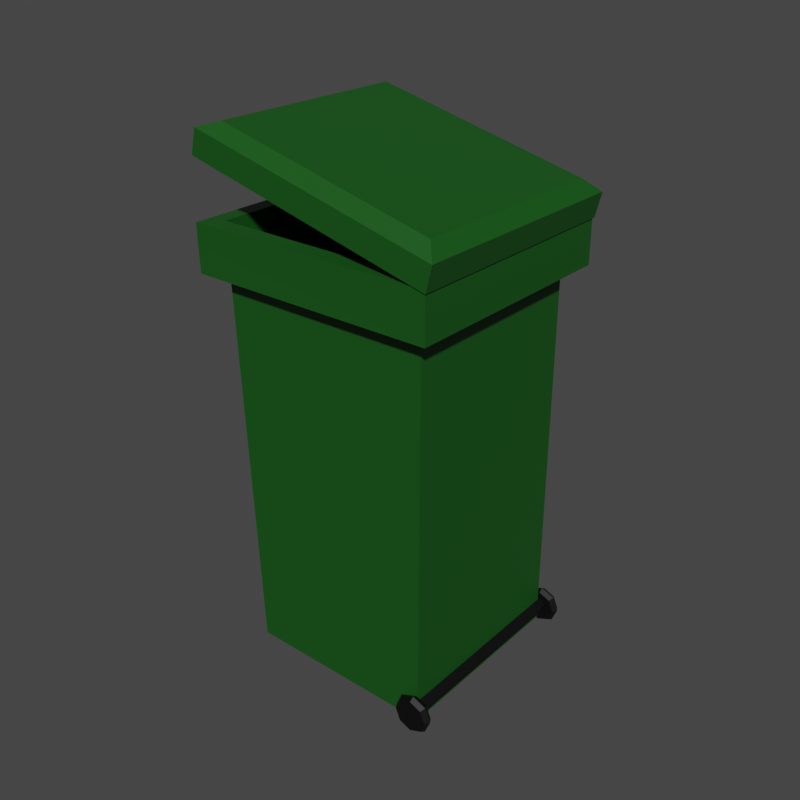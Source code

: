 # Source: garbage_box.blend  (saved by Blender 3.0.42; exported with 4.5.12 LTS)
import bpy
from mathutils import Matrix  # noqa: F401  (used for matrix-valued properties, if any)

bpy.ops.wm.read_factory_settings(use_empty=True)
scene = bpy.context.scene
scene.name = 'Scene'

# ---- collections
col_collection = bpy.data.collections.new('Collection'); scene.collection.children.link(col_collection)
col_garbage_box = bpy.data.collections.new('garbage_box'); scene.collection.children.link(col_garbage_box)

# ---- materials (node trees are filled in below, after node groups)
mat_material_002 = bpy.data.materials.new('Material.002')
mat_material_002.use_transparent_shadow = False
mat_material_005 = bpy.data.materials.new('Material.005')
mat_material_005.use_transparent_shadow = False
mat_material_004 = bpy.data.materials.new('Material.004')
mat_material_004.use_transparent_shadow = False

# ---- material node trees
mat_material_002.use_nodes = True; mat_material_002.node_tree.nodes.clear()
_N = mat_material_002.node_tree.nodes; _L = mat_material_002.node_tree.links
n0 = _N.new('ShaderNodeBsdfPrincipled'); n0.name = 'Principled BSDF'; n0.location = (10, 300)
n0.distribution = 'GGX'
n0.subsurface_method = 'RANDOM_WALK_SKIN'
n0.inputs[0].default_value = (0.006625, 0.08418, 0.007697, 1.0)
n0.inputs[3].default_value = 1.45
n0.inputs[27].default_value = (0.0, 0.0, 0.0, 1.0)
n0.inputs[28].default_value = 1.0
n1 = _N.new('ShaderNodeOutputMaterial'); n1.name = 'Material Output'; n1.location = (300, 300)
_L.new(n0.outputs[0], n1.inputs[0])
n1.is_active_output = True
mat_material_005.use_nodes = True; mat_material_005.node_tree.nodes.clear()
_N = mat_material_005.node_tree.nodes; _L = mat_material_005.node_tree.links
n0 = _N.new('ShaderNodeBsdfPrincipled'); n0.name = 'Principled BSDF'; n0.location = (10, 300)
n0.distribution = 'GGX'
n0.subsurface_method = 'RANDOM_WALK_SKIN'
n0.inputs[0].default_value = (0.0105, 0.0105, 0.0105, 1.0)
n0.inputs[1].default_value = 0.6198
n0.inputs[3].default_value = 1.45
n0.inputs[27].default_value = (0.0, 0.0, 0.0, 1.0)
n0.inputs[28].default_value = 1.0
n1 = _N.new('ShaderNodeOutputMaterial'); n1.name = 'Material Output'; n1.location = (300, 300)
_L.new(n0.outputs[0], n1.inputs[0])
n1.is_active_output = True
mat_material_004.use_nodes = True; mat_material_004.node_tree.nodes.clear()
_N = mat_material_004.node_tree.nodes; _L = mat_material_004.node_tree.links
n0 = _N.new('ShaderNodeBsdfPrincipled'); n0.name = 'Principled BSDF'; n0.location = (10, 300)
n0.distribution = 'GGX'
n0.subsurface_method = 'RANDOM_WALK_SKIN'
n0.inputs[0].default_value = (0.0, 0.0, 0.0, 1.0)
n0.inputs[3].default_value = 1.45
n0.inputs[27].default_value = (0.0, 0.0, 0.0, 1.0)
n0.inputs[28].default_value = 1.0
n1 = _N.new('ShaderNodeOutputMaterial'); n1.name = 'Material Output'; n1.location = (300, 300)
_L.new(n0.outputs[0], n1.inputs[0])
n1.is_active_output = True

# ---- world
world_world = bpy.data.worlds.new('World'); scene.world = world_world
world_world.use_nodes = True; world_world.node_tree.nodes.clear()
_N = world_world.node_tree.nodes; _L = world_world.node_tree.links
n0 = _N.new('ShaderNodeOutputWorld'); n0.name = 'World Output'; n0.location = (300, 300)
n1 = _N.new('ShaderNodeBackground'); n1.name = 'Background'; n1.location = (10, 300)
n1.inputs[0].default_value = (0.05088, 0.05088, 0.05088, 1.0)
_L.new(n1.outputs[0], n0.inputs[0])
n0.is_active_output = True
world_world.color = (0.05088, 0.05088, 0.05088)
world_world.use_sun_shadow = False
world_world.sun_shadow_jitter_overblur = 0.0

# ---- meshes
me_cube_001 = bpy.data.meshes.new('Cube.001')
me_cube_001.from_pydata([(-1.0, -1.0, -1.0), (-1.056, -0.8759, 3.166), (-1.0, 1.0, -1.0), (-1.056, 0.8759, 3.166), (1.0, -1.0, -1.0), (0.8759, -0.8759, 3.166), (1.0, 1.0, -1.0), (0.8759, 0.8759, 3.166), (-1.18, -1.0, 3.166), (-1.18, 1.0, 3.166), (1.0, 1.0, 3.166), (1.0, -1.0, 3.166), (-1.056, -0.8759, 1.779), (-1.056, 0.8759, 1.779), (0.8759, 0.8759, 1.779), (0.8759, -0.8759, 1.779), (-1.169, -1.0, 2.923), (-1.169, 1.0, 2.923), (1.0, 1.0, 2.923), (1.0, -1.0, 2.923), (-1.345, -1.181, 2.915), (-1.36, -1.176, 3.159), (-1.36, 1.176, 3.159), (1.178, 1.178, 3.166), (1.178, -1.178, 3.166), (-1.345, 1.181, 2.915), (1.178, 1.178, 2.923), (1.178, -1.178, 2.923), (-1.363, -1.176, 3.381), (-1.182, -1.0, 3.389), (-1.182, 1.0, 3.389), (0.9974, 1.0, 3.389), (0.9974, -1.0, 3.389), (-1.363, 1.176, 3.381), (1.176, 1.178, 3.389), (1.176, -1.178, 3.389)], [], [(23, 22, 33, 34), (19, 18, 26, 27), (21, 24, 35, 28), (17, 16, 20, 25), (2, 6, 4, 0), (5, 7, 14, 15), (1, 3, 9, 8), (3, 7, 10, 9), (7, 5, 11, 10), (5, 1, 8, 11), (14, 13, 12, 15), (3, 1, 12, 13), (1, 5, 15, 12), (7, 3, 13, 14), (4, 19, 16, 0), (6, 18, 19, 4), (2, 17, 18, 6), (0, 16, 17, 2), (20, 21, 22, 25), (25, 22, 23, 26), (26, 23, 24, 27), (27, 24, 21, 20), (11, 8, 29, 32), (18, 17, 25, 26), (16, 19, 27, 20), (8, 9, 30, 29), (32, 29, 28, 35), (29, 30, 33, 28), (30, 31, 34, 33), (31, 32, 35, 34), (9, 10, 31, 30), (10, 11, 32, 31), (24, 23, 34, 35), (22, 21, 28, 33)])
_uv = me_cube_001.uv_layers.new(name='UVMap')
_uv.uv.foreach_set('vector', [0.625, 0.5, 0.625, 0.25, 0.625, 0.25, 0.625, 0.5, 0.6104, 0.75, 0.6104, 0.5, 0.6104, 0.5, 0.6104, 0.75, 0.625, 1.0, 0.625, 0.75, 0.625, 0.75, 0.625, 1.0, 0.6104, 0.25, 0.6104, 0.0, 0.6104, 0.0, 0.6104, 0.25, 0.125, 0.5, 0.375, 0.5, 0.375, 0.75, 0.125, 0.75, 0.6392, 0.7345, 0.6392, 0.5155, 0.6392, 0.5155, 0.6392, 0.7345, 0.8608, 0.7345, 0.8608, 0.5155, 0.875, 0.5, 0.875, 0.75, 0.8608, 0.5155, 0.6392, 0.5155, 0.625, 0.5, 0.875, 0.5, 0.6392, 0.5155, 0.6392, 0.7345, 0.625, 0.75, 0.625, 0.5, 0.6392, 0.7345, 0.8608, 0.7345, 0.875, 0.75, 0.625, 0.75, 0.6392, 0.5155, 0.8608, 0.5155, 0.8608, 0.7345, 0.6392, 0.7345, 0.8608, 0.5155, 0.8608, 0.7345, 0.8608, 0.7345, 0.8608, 0.5155, 0.8608, 0.7345, 0.6392, 0.7345, 0.6392, 0.7345, 0.8608, 0.7345, 0.6392, 0.5155, 0.8608, 0.5155, 0.8608, 0.5155, 0.6392, 0.5155, 0.375, 0.75, 0.6104, 0.75, 0.6104, 1.0, 0.375, 1.0, 0.375, 0.5, 0.6104, 0.5, 0.6104, 0.75, 0.375, 0.75, 0.375, 0.25, 0.6104, 0.25, 0.6104, 0.5, 0.375, 0.5, 0.375, 0.0, 0.6104, 0.0, 0.6104, 0.25, 0.375, 0.25, 0.6104, 0.0, 0.625, 0.0, 0.625, 0.25, 0.6104, 0.25, 0.6104, 0.25, 0.625, 0.25, 0.625, 0.5, 0.6104, 0.5, 0.6104, 0.5, 0.625, 0.5, 0.625, 0.75, 0.6104, 0.75, 0.6104, 0.75, 0.625, 0.75, 0.625, 1.0, 0.6104, 1.0, 0.625, 0.75, 0.875, 0.75, 0.875, 0.75, 0.625, 0.75, 0.6104, 0.5, 0.6104, 0.25, 0.6104, 0.25, 0.6104, 0.5, 0.6104, 1.0, 0.6104, 0.75, 0.6104, 0.75, 0.6104, 1.0, 0.875, 0.75, 0.875, 0.5, 0.875, 0.5, 0.875, 0.75, 0.625, 0.75, 0.875, 0.75, 0.875, 0.75, 0.625, 0.75, 0.875, 0.75, 0.875, 0.5, 0.875, 0.5, 0.875, 0.75, 0.875, 0.5, 0.625, 0.5, 0.625, 0.5, 0.875, 0.5, 0.625, 0.5, 0.625, 0.75, 0.625, 0.75, 0.625, 0.5, 0.875, 0.5, 0.625, 0.5, 0.625, 0.5, 0.875, 0.5, 0.625, 0.5, 0.625, 0.75, 0.625, 0.75, 0.625, 0.5, 0.625, 0.75, 0.625, 0.5, 0.625, 0.5, 0.625, 0.75, 0.625, 0.25, 0.625, 0.0, 0.625, 0.0, 0.625, 0.25])
me_cube_001.materials.append(mat_material_002)
me_cube_001.use_remesh_fix_poles = True
me_cube_001.use_remesh_preserve_attributes = False
me_cube_001.update()
me_cube_002 = bpy.data.meshes.new('Cube.002')
me_cube_002.from_pydata([(-2.169, -1.003, -0.03451), (-2.035, -0.8797, 1.334), (-2.169, 0.9971, -0.03451), (-2.035, 0.8739, 1.334), (2.116e-05, -1.003, -0.03451), (-0.1336, -0.8797, 1.334), (2.116e-05, 0.9971, -0.03451), (-0.1336, 0.8739, 1.334), (-2.169, -1.003, 0.9655), (-2.169, 0.9971, 0.9655), (2.116e-05, 0.9971, 0.9655), (2.116e-05, -1.003, 0.9655)], [], [(8, 1, 3, 9), (9, 3, 7, 10), (10, 7, 5, 11), (11, 5, 1, 8), (2, 6, 4, 0), (7, 3, 1, 5), (4, 11, 8, 0), (6, 10, 11, 4), (2, 9, 10, 6), (0, 8, 9, 2)])
_uv = me_cube_002.uv_layers.new(name='UVMap')
_uv.uv.foreach_set('vector', [0.5, 0.0, 0.625, 0.0, 0.625, 0.25, 0.5, 0.25, 0.5, 0.25, 0.625, 0.25, 0.625, 0.5, 0.5, 0.5, 0.5, 0.5, 0.625, 0.5, 0.625, 0.75, 0.5, 0.75, 0.5, 0.75, 0.625, 0.75, 0.625, 1.0, 0.5, 1.0, 0.125, 0.5, 0.375, 0.5, 0.375, 0.75, 0.125, 0.75, 0.625, 0.5, 0.875, 0.5, 0.875, 0.75, 0.625, 0.75, 0.375, 0.75, 0.5, 0.75, 0.5, 1.0, 0.375, 1.0, 0.375, 0.5, 0.5, 0.5, 0.5, 0.75, 0.375, 0.75, 0.375, 0.25, 0.5, 0.25, 0.5, 0.5, 0.375, 0.5, 0.375, 0.0, 0.5, 0.0, 0.5, 0.25, 0.375, 0.25])
me_cube_002.materials.append(mat_material_002)
me_cube_002.use_remesh_fix_poles = True
me_cube_002.use_remesh_preserve_attributes = False
me_cube_002.update()
me_cylinder = bpy.data.meshes.new('Cylinder')
me_cylinder.from_pydata([(0.0, 0.03, -1.0), (0.0, 0.03, 1.0), (0.01763, 0.02427, -1.0), (0.01763, 0.02427, 1.0), (0.02853, 0.009271, -1.0), (0.02853, 0.009271, 1.0), (0.02853, -0.009271, -1.0), (0.02853, -0.009271, 1.0), (0.01763, -0.02427, -1.0), (0.01763, -0.02427, 1.0), (-2.623e-09, -0.03, -1.0), (-2.623e-09, -0.03, 1.0), (-0.01763, -0.02427, -1.0), (-0.01763, -0.02427, 1.0), (-0.02853, -0.009271, -1.0), (-0.02853, -0.009271, 1.0), (-0.02853, 0.009271, -1.0), (-0.02853, 0.009271, 1.0), (-0.01763, 0.02427, -1.0), (-0.01763, 0.02427, 1.0)], [], [(0, 1, 3, 2), (2, 3, 5, 4), (4, 5, 7, 6), (6, 7, 9, 8), (8, 9, 11, 10), (10, 11, 13, 12), (12, 13, 15, 14), (14, 15, 17, 16), (3, 1, 19, 17, 15, 13, 11, 9, 7, 5), (16, 17, 19, 18), (18, 19, 1, 0), (0, 2, 4, 6, 8, 10, 12, 14, 16, 18)])
_uv = me_cylinder.uv_layers.new(name='UVMap')
_uv.uv.foreach_set('vector', [1.0, 0.5, 1.0, 1.0, 0.9, 1.0, 0.9, 0.5, 0.9, 0.5, 0.9, 1.0, 0.8, 1.0, 0.8, 0.5, 0.8, 0.5, 0.8, 1.0, 0.7, 1.0, 0.7, 0.5, 0.7, 0.5, 0.7, 1.0, 0.6, 1.0, 0.6, 0.5, 0.6, 0.5, 0.6, 1.0, 0.5, 1.0, 0.5, 0.5, 0.5, 0.5, 0.5, 1.0, 0.4, 1.0, 0.4, 0.5, 0.4, 0.5, 0.4, 1.0, 0.3, 1.0, 0.3, 0.5, 0.3, 0.5, 0.3, 1.0, 0.2, 1.0, 0.2, 0.5, 0.3911, 0.4442, 0.25, 0.49, 0.1089, 0.4442, 0.02175, 0.3242, 0.02175, 0.1758, 0.1089, 0.05584, 0.25, 0.01, 0.3911, 0.05584, 0.4783, 0.1758, 0.4783, 0.3242, 0.2, 0.5, 0.2, 1.0, 0.1, 1.0, 0.1, 0.5, 0.1, 0.5, 0.1, 1.0, -7.451e-08, 1.0, -7.451e-08, 0.5, 0.75, 0.49, 0.8911, 0.4442, 0.9783, 0.3242, 0.9783, 0.1758, 0.8911, 0.05584, 0.75, 0.01, 0.6089, 0.05584, 0.5217, 0.1758, 0.5217, 0.3242, 0.6089, 0.4442])
me_cylinder.materials.append(mat_material_005)
me_cylinder.use_remesh_fix_poles = True
me_cylinder.use_remesh_preserve_attributes = False
me_cylinder.update()
me_cylinder_002 = bpy.data.meshes.new('Cylinder.002')
me_cylinder_002.from_pydata([(0.0, 0.05099, -0.03824), (0.0, 0.05099, 0.03824), (0.03605, 0.03605, -0.03824), (0.03605, 0.03605, 0.03824), (0.05099, -2.229e-09, -0.03824), (0.05099, -2.229e-09, 0.03824), (0.03605, -0.03605, -0.03824), (0.03605, -0.03605, 0.03824), (-4.457e-09, -0.05099, -0.03824), (-4.457e-09, -0.05099, 0.03824), (-0.03605, -0.03605, -0.03824), (-0.03605, -0.03605, 0.03824), (-0.05099, 6.08e-10, -0.03824), (-0.05099, 6.08e-10, 0.03824), (-0.03605, 0.03605, -0.03824), (-0.03605, 0.03605, 0.03824), (0.0, 0.06, 0.0), (0.04243, 0.04243, 0.0), (0.06, -2.623e-09, 0.0), (0.04243, -0.04243, 0.0), (-5.245e-09, -0.06, 0.0), (-0.04243, -0.04243, 0.0), (-0.06, 7.155e-10, 0.0), (-0.04243, 0.04243, 0.0), (-2.98e-08, 0.05099, 1.665), (-2.98e-08, 0.05099, 1.741), (0.03605, 0.03605, 1.665), (0.03605, 0.03605, 1.741), (0.05099, 2.677e-08, 1.665), (0.05099, 2.677e-08, 1.741), (0.03605, -0.03605, 1.665), (0.03605, -0.03605, 1.741), (-3.426e-08, -0.05099, 1.665), (-3.426e-08, -0.05099, 1.741), (-0.03605, -0.03605, 1.665), (-0.03605, -0.03605, 1.741), (-0.05099, 2.96e-08, 1.665), (-0.05099, 2.96e-08, 1.741), (-0.03605, 0.03605, 1.665), (-0.03605, 0.03605, 1.741), (-2.98e-08, 0.06, 1.703), (0.04243, 0.04243, 1.703), (0.06, 2.637e-08, 1.703), (0.04243, -0.04243, 1.703), (-3.505e-08, -0.06, 1.703), (-0.04243, -0.04243, 1.703), (-0.06, 2.971e-08, 1.703), (-0.04243, 0.04243, 1.703)], [], [(16, 1, 3, 17), (17, 3, 5, 18), (18, 5, 7, 19), (19, 7, 9, 20), (20, 9, 11, 21), (21, 11, 13, 22), (3, 1, 15, 13, 11, 9, 7, 5), (22, 13, 15, 23), (23, 15, 1, 16), (0, 2, 4, 6, 8, 10, 12, 14), (14, 23, 16, 0), (12, 22, 23, 14), (10, 21, 22, 12), (8, 20, 21, 10), (6, 19, 20, 8), (4, 18, 19, 6), (2, 17, 18, 4), (0, 16, 17, 2), (40, 25, 27, 41), (41, 27, 29, 42), (42, 29, 31, 43), (43, 31, 33, 44), (44, 33, 35, 45), (45, 35, 37, 46), (27, 25, 39, 37, 35, 33, 31, 29), (46, 37, 39, 47), (47, 39, 25, 40), (24, 26, 28, 30, 32, 34, 36, 38), (38, 47, 40, 24), (36, 46, 47, 38), (34, 45, 46, 36), (32, 44, 45, 34), (30, 43, 44, 32), (28, 42, 43, 30), (26, 41, 42, 28), (24, 40, 41, 26)])
_uv = me_cylinder_002.uv_layers.new(name='UVMap')
_uv.uv.foreach_set('vector', [1.0, 0.75, 1.0, 1.0, 0.875, 1.0, 0.875, 0.75, 0.875, 0.75, 0.875, 1.0, 0.75, 1.0, 0.75, 0.75, 0.75, 0.75, 0.75, 1.0, 0.625, 1.0, 0.625, 0.75, 0.625, 0.75, 0.625, 1.0, 0.5, 1.0, 0.5, 0.75, 0.5, 0.75, 0.5, 1.0, 0.375, 1.0, 0.375, 0.75, 0.375, 0.75, 0.375, 1.0, 0.25, 1.0, 0.25, 0.75, 0.4197, 0.4197, 0.25, 0.49, 0.08029, 0.4197, 0.01, 0.25, 0.08029, 0.08029, 0.25, 0.01, 0.4197, 0.08029, 0.49, 0.25, 0.25, 0.75, 0.25, 1.0, 0.125, 1.0, 0.125, 0.75, 0.125, 0.75, 0.125, 1.0, 0.0, 1.0, 0.0, 0.75, 0.75, 0.49, 0.9197, 0.4197, 0.99, 0.25, 0.9197, 0.08029, 0.75, 0.01, 0.5803, 0.08029, 0.51, 0.25, 0.5803, 0.4197, 0.125, 0.5, 0.125, 0.75, 0.0, 0.75, 0.0, 0.5, 0.25, 0.5, 0.25, 0.75, 0.125, 0.75, 0.125, 0.5, 0.375, 0.5, 0.375, 0.75, 0.25, 0.75, 0.25, 0.5, 0.5, 0.5, 0.5, 0.75, 0.375, 0.75, 0.375, 0.5, 0.625, 0.5, 0.625, 0.75, 0.5, 0.75, 0.5, 0.5, 0.75, 0.5, 0.75, 0.75, 0.625, 0.75, 0.625, 0.5, 0.875, 0.5, 0.875, 0.75, 0.75, 0.75, 0.75, 0.5, 1.0, 0.5, 1.0, 0.75, 0.875, 0.75, 0.875, 0.5, 1.0, 0.75, 1.0, 1.0, 0.875, 1.0, 0.875, 0.75, 0.875, 0.75, 0.875, 1.0, 0.75, 1.0, 0.75, 0.75, 0.75, 0.75, 0.75, 1.0, 0.625, 1.0, 0.625, 0.75, 0.625, 0.75, 0.625, 1.0, 0.5, 1.0, 0.5, 0.75, 0.5, 0.75, 0.5, 1.0, 0.375, 1.0, 0.375, 0.75, 0.375, 0.75, 0.375, 1.0, 0.25, 1.0, 0.25, 0.75, 0.4197, 0.4197, 0.25, 0.49, 0.08029, 0.4197, 0.01, 0.25, 0.08029, 0.08029, 0.25, 0.01, 0.4197, 0.08029, 0.49, 0.25, 0.25, 0.75, 0.25, 1.0, 0.125, 1.0, 0.125, 0.75, 0.125, 0.75, 0.125, 1.0, 0.0, 1.0, 0.0, 0.75, 0.75, 0.49, 0.9197, 0.4197, 0.99, 0.25, 0.9197, 0.08029, 0.75, 0.01, 0.5803, 0.08029, 0.51, 0.25, 0.5803, 0.4197, 0.125, 0.5, 0.125, 0.75, 0.0, 0.75, 0.0, 0.5, 0.25, 0.5, 0.25, 0.75, 0.125, 0.75, 0.125, 0.5, 0.375, 0.5, 0.375, 0.75, 0.25, 0.75, 0.25, 0.5, 0.5, 0.5, 0.5, 0.75, 0.375, 0.75, 0.375, 0.5, 0.625, 0.5, 0.625, 0.75, 0.5, 0.75, 0.5, 0.5, 0.75, 0.5, 0.75, 0.75, 0.625, 0.75, 0.625, 0.5, 0.875, 0.5, 0.875, 0.75, 0.75, 0.75, 0.75, 0.5, 1.0, 0.5, 1.0, 0.75, 0.875, 0.75, 0.875, 0.5])
me_cylinder_002.materials.append(mat_material_004)
me_cylinder_002.use_remesh_fix_poles = True
me_cylinder_002.use_remesh_preserve_attributes = False
me_cylinder_002.update()

# ---- objects
ob_box = bpy.data.objects.new('box', me_cube_001)
ob_tapa = bpy.data.objects.new('tapa', me_cube_002)
ob_soporte_ruedas = bpy.data.objects.new('soporte ruedas', me_cylinder)
ob_ruedas = bpy.data.objects.new('ruedas', me_cylinder_002)

# ---- transforms, parenting, visibility, modifiers, constraints
ob_box.location = (0.0, 0.0, 0.4129)
ob_box.scale = (0.3801, 0.3801, 0.3801)
ob_tapa.location = (0.4529, 0.001307, 1.695)
ob_tapa.rotation_euler = (0.0, 0.2393, 0.0)
ob_tapa.scale = (0.4529, 0.4529, 0.09561)
ob_soporte_ruedas.location = (0.3786, 0.0, 0.08961)
ob_soporte_ruedas.rotation_euler = (1.571, -0.0, 0.0)
ob_soporte_ruedas.scale = (1.0, 1.0, 0.3958)
ob_ruedas.location = (0.3807, 0.4064, 0.08371)
ob_ruedas.rotation_euler = (1.571, -0.0, 0.0)
ob_ruedas.scale = (1.259, 1.259, 0.4769)

# ---- collection membership
col_garbage_box.objects.link(ob_box)
col_garbage_box.objects.link(ob_tapa)
col_garbage_box.objects.link(ob_soporte_ruedas)
col_garbage_box.objects.link(ob_ruedas)

# ---- scene / render settings (as saved in the file)
scene.frame_start = 1; scene.frame_end = 250; scene.frame_set(4)
scene.render.engine = 'BLENDER_EEVEE_NEXT'
scene.render.resolution_x = 1080
scene.cycles.sampling_pattern = 'TABULATED_SOBOL'
scene.cycles.use_light_tree = False
scene.view_settings.view_transform = 'Filmic'
bpy.context.view_layer.update()

# ---- added for rendering (the .blend has no active camera and no usable light): camera, sun
cam_auto = bpy.data.cameras.new('AutoCamera')
cam_auto.lens = 50.0
cam_auto.sensor_width = 36.0
cam_auto.clip_end = 1000.0
ob_auto_camera = bpy.data.objects.new('AutoCamera', cam_auto)
scene.collection.objects.link(ob_auto_camera)
ob_auto_camera.location = (2.24861, -2.71926, 2.84273)
ob_auto_camera.rotation_euler = (1.09748, -7.21219e-08, 0.694738)
scene.camera = ob_auto_camera
light_auto_sun = bpy.data.lights.new('AutoSun', 'SUN')
light_auto_sun.energy = 3.0
light_auto_sun.angle = 0.0523599
ob_auto_sun = bpy.data.objects.new('AutoSun', light_auto_sun)
scene.collection.objects.link(ob_auto_sun)
ob_auto_sun.rotation_euler = (0.872665, 0.174533, 0.523599)
bpy.context.view_layer.update()
